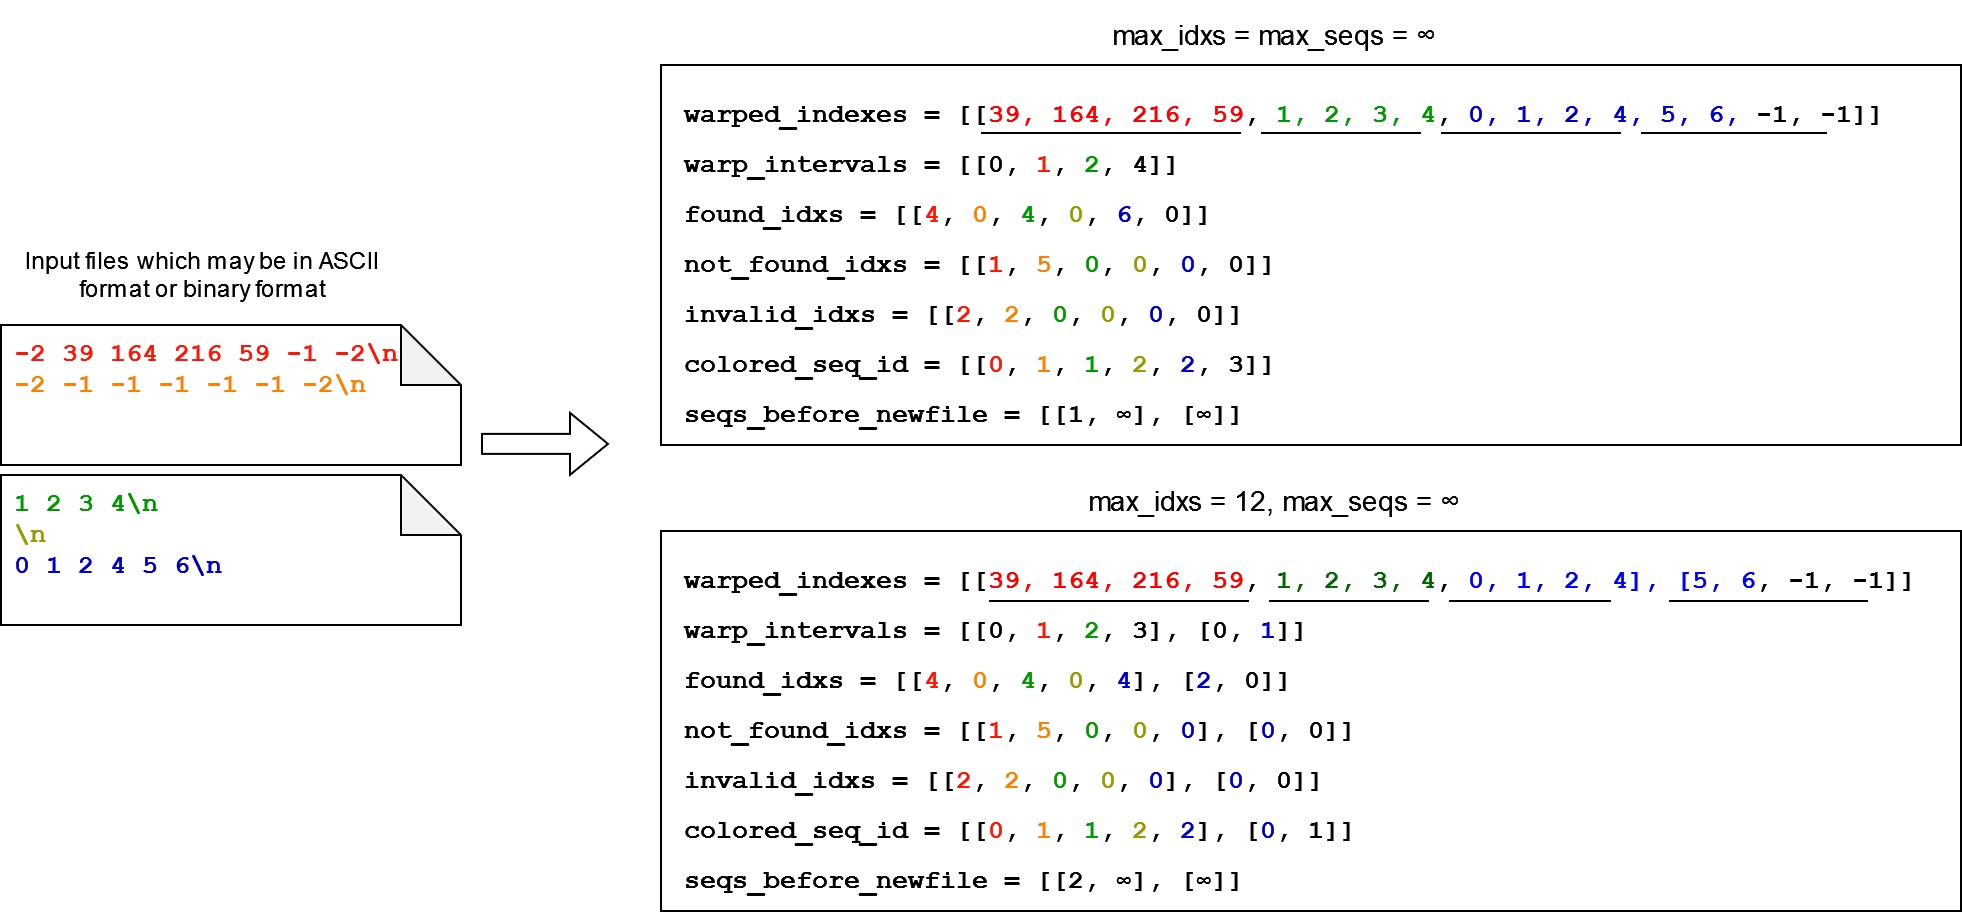

The diagram above was exported from draw.io. Its source (the exported page's mxGraphModel, read from the mxfile embedded in the PNG):
<mxGraphModel dx="324" dy="1072" grid="1" gridSize="10" guides="1" tooltips="1" connect="1" arrows="1" fold="1" page="1" pageScale="1" pageWidth="827" pageHeight="1169" math="0" shadow="0">
  <root>
    <mxCell id="0" />
    <mxCell id="1" parent="0" />
    <mxCell id="83HFNeONEKTHHFIe55N0-2" value="" style="rounded=0;whiteSpace=wrap;html=1;fillColor=none;" parent="1" vertex="1">
      <mxGeometry x="2100" y="493" width="650" height="190" as="geometry" />
    </mxCell>
    <mxCell id="83HFNeONEKTHHFIe55N0-17" value="" style="rounded=0;whiteSpace=wrap;html=1;fillColor=none;" parent="1" vertex="1">
      <mxGeometry x="2100" y="260" width="650" height="190" as="geometry" />
    </mxCell>
    <mxCell id="83HFNeONEKTHHFIe55N0-16" value="warp_intervals = [[0, &lt;font color=&quot;#ff1605&quot;&gt;1&lt;/font&gt;, &lt;font color=&quot;#009900&quot;&gt;2&lt;/font&gt;, 4]]" style="text;html=1;strokeColor=none;fillColor=none;align=left;verticalAlign=middle;whiteSpace=wrap;rounded=0;fontFamily=Courier New;fontStyle=1;fontSize=13;" parent="1" vertex="1">
      <mxGeometry x="2110" y="295" width="593.5" height="30" as="geometry" />
    </mxCell>
    <mxCell id="83HFNeONEKTHHFIe55N0-1" value="warp_intervals = [[0, &lt;font color=&quot;#ff1605&quot;&gt;1&lt;/font&gt;, &lt;font color=&quot;#009900&quot;&gt;2&lt;/font&gt;, 3], [0, &lt;font color=&quot;#0000cc&quot;&gt;1&lt;/font&gt;]]" style="text;html=1;strokeColor=none;fillColor=none;align=left;verticalAlign=middle;whiteSpace=wrap;rounded=0;fontFamily=Courier New;fontStyle=1;fontSize=13;" parent="1" vertex="1">
      <mxGeometry x="2110" y="528" width="593.5" height="30" as="geometry" />
    </mxCell>
    <mxCell id="83HFNeONEKTHHFIe55N0-3" value="&lt;b&gt;&lt;font color=&quot;#ff1605&quot;&gt;-2 39 164 216 59 -1 -2\n&lt;/font&gt;&lt;br&gt;&lt;font color=&quot;#ff8000&quot;&gt;-2 -1 -1 -1 -1 -1 -2&lt;/font&gt;&lt;/b&gt;&lt;font color=&quot;#ff8000&quot;&gt;&lt;b&gt;\n&lt;/b&gt;&lt;/font&gt;" style="shape=note;whiteSpace=wrap;html=1;backgroundOutline=1;darkOpacity=0.05;align=left;spacingLeft=5;fontSize=13;verticalAlign=top;fontFamily=Courier New;" parent="1" vertex="1">
      <mxGeometry x="1770" y="390" width="230" height="70" as="geometry" />
    </mxCell>
    <mxCell id="83HFNeONEKTHHFIe55N0-4" value="warped_indexes = [[&lt;font color=&quot;#ff0000&quot;&gt;39, 164, 216, 59&lt;/font&gt;, &lt;font color=&quot;#009900&quot;&gt;1, 2, 3, 4&lt;/font&gt;, &lt;font color=&quot;#0000cc&quot;&gt;0, 1, 2, 4, 5, 6,&lt;/font&gt; -1, -1]]" style="text;html=1;strokeColor=none;fillColor=none;align=left;verticalAlign=middle;whiteSpace=wrap;rounded=0;fontFamily=Courier New;fontStyle=1;fontSize=13;" parent="1" vertex="1">
      <mxGeometry x="2110" y="270" width="630" height="30" as="geometry" />
    </mxCell>
    <mxCell id="83HFNeONEKTHHFIe55N0-5" value="" style="shape=flexArrow;endArrow=classic;html=1;rounded=0;entryX=0;entryY=0.5;entryDx=0;entryDy=0;exitX=1.002;exitY=0.606;exitDx=0;exitDy=0;exitPerimeter=0;" parent="1" edge="1">
      <mxGeometry width="50" height="50" relative="1" as="geometry">
        <mxPoint x="2010" y="449.44000000000005" as="sourcePoint" />
        <mxPoint x="2074" y="449.44000000000005" as="targetPoint" />
      </mxGeometry>
    </mxCell>
    <mxCell id="83HFNeONEKTHHFIe55N0-6" value="&lt;font color=&quot;#009900&quot;&gt;&lt;b&gt;1 2 3 4&lt;/b&gt;&lt;b&gt;\n&lt;/b&gt;&lt;/font&gt;&lt;br&gt;&lt;b&gt;&lt;font color=&quot;#999900&quot;&gt;\n&lt;/font&gt;&lt;/b&gt;&lt;br&gt;&lt;font color=&quot;#0000cc&quot;&gt;&lt;b&gt;0 1 2 4 5 6&lt;/b&gt;&lt;b&gt;\n&lt;/b&gt;&lt;/font&gt;" style="shape=note;whiteSpace=wrap;html=1;backgroundOutline=1;darkOpacity=0.05;align=left;spacingLeft=5;fontSize=13;verticalAlign=top;fontFamily=Courier New;" parent="1" vertex="1">
      <mxGeometry x="1770" y="465" width="230" height="75" as="geometry" />
    </mxCell>
    <mxCell id="83HFNeONEKTHHFIe55N0-7" value="" style="endArrow=none;html=1;rounded=0;" parent="1" edge="1">
      <mxGeometry width="50" height="50" relative="1" as="geometry">
        <mxPoint x="2260" y="294" as="sourcePoint" />
        <mxPoint x="2390" y="294" as="targetPoint" />
      </mxGeometry>
    </mxCell>
    <mxCell id="83HFNeONEKTHHFIe55N0-8" value="" style="endArrow=none;html=1;rounded=0;" parent="1" edge="1">
      <mxGeometry width="50" height="50" relative="1" as="geometry">
        <mxPoint x="2400" y="294" as="sourcePoint" />
        <mxPoint x="2480" y="294" as="targetPoint" />
      </mxGeometry>
    </mxCell>
    <mxCell id="83HFNeONEKTHHFIe55N0-9" value="" style="endArrow=none;html=1;rounded=0;" parent="1" edge="1">
      <mxGeometry width="50" height="50" relative="1" as="geometry">
        <mxPoint x="2490" y="294" as="sourcePoint" />
        <mxPoint x="2580" y="294" as="targetPoint" />
      </mxGeometry>
    </mxCell>
    <mxCell id="83HFNeONEKTHHFIe55N0-10" value="" style="endArrow=none;html=1;rounded=0;" parent="1" edge="1">
      <mxGeometry width="50" height="50" relative="1" as="geometry">
        <mxPoint x="2560" y="370" as="sourcePoint" />
        <mxPoint x="2560" y="370" as="targetPoint" />
      </mxGeometry>
    </mxCell>
    <mxCell id="83HFNeONEKTHHFIe55N0-11" value="" style="endArrow=none;html=1;rounded=0;" parent="1" edge="1">
      <mxGeometry width="50" height="50" relative="1" as="geometry">
        <mxPoint x="2590" y="294" as="sourcePoint" />
        <mxPoint x="2683" y="294" as="targetPoint" />
      </mxGeometry>
    </mxCell>
    <mxCell id="83HFNeONEKTHHFIe55N0-12" value="found_idxs = [[&lt;font color=&quot;#ff1605&quot;&gt;4&lt;/font&gt;, &lt;font color=&quot;#ff8000&quot;&gt;0&lt;/font&gt;, &lt;font color=&quot;#009900&quot;&gt;4&lt;/font&gt;, &lt;font color=&quot;#999900&quot;&gt;0&lt;/font&gt;, &lt;font color=&quot;#0000cc&quot;&gt;6&lt;/font&gt;, 0]]" style="text;html=1;strokeColor=none;fillColor=none;align=left;verticalAlign=middle;whiteSpace=wrap;rounded=0;fontFamily=Courier New;fontStyle=1;fontSize=13;" parent="1" vertex="1">
      <mxGeometry x="2110" y="320" width="593.5" height="30" as="geometry" />
    </mxCell>
    <mxCell id="83HFNeONEKTHHFIe55N0-13" value="not_found_idxs = [[&lt;font color=&quot;#ff1605&quot;&gt;1&lt;/font&gt;, &lt;font color=&quot;#ff8000&quot;&gt;5&lt;/font&gt;, &lt;font color=&quot;#009900&quot;&gt;0&lt;/font&gt;, &lt;font color=&quot;#999900&quot;&gt;0&lt;/font&gt;, &lt;font color=&quot;#0000cc&quot;&gt;0&lt;/font&gt;, 0]]" style="text;html=1;strokeColor=none;fillColor=none;align=left;verticalAlign=middle;whiteSpace=wrap;rounded=0;fontFamily=Courier New;fontStyle=1;fontSize=13;" parent="1" vertex="1">
      <mxGeometry x="2110" y="345" width="593.5" height="30" as="geometry" />
    </mxCell>
    <mxCell id="83HFNeONEKTHHFIe55N0-14" value="invalid_idxs = [[&lt;font color=&quot;#ff1605&quot;&gt;2&lt;/font&gt;, &lt;font color=&quot;#ff8000&quot;&gt;2&lt;/font&gt;, &lt;font color=&quot;#009900&quot;&gt;0&lt;/font&gt;, &lt;font color=&quot;#999900&quot;&gt;0&lt;/font&gt;, &lt;font color=&quot;#0000cc&quot;&gt;0&lt;/font&gt;, 0]]" style="text;html=1;strokeColor=none;fillColor=none;align=left;verticalAlign=middle;whiteSpace=wrap;rounded=0;fontFamily=Courier New;fontStyle=1;fontSize=13;" parent="1" vertex="1">
      <mxGeometry x="2110" y="370" width="593.5" height="30" as="geometry" />
    </mxCell>
    <mxCell id="83HFNeONEKTHHFIe55N0-15" value="colored_seq_id = [[&lt;font color=&quot;#ff1605&quot;&gt;0&lt;/font&gt;, &lt;font color=&quot;#ff8000&quot;&gt;1&lt;/font&gt;, &lt;font color=&quot;#009900&quot;&gt;1&lt;/font&gt;, &lt;font color=&quot;#999900&quot;&gt;2&lt;/font&gt;, &lt;font color=&quot;#0000cc&quot;&gt;2&lt;/font&gt;, 3]]" style="text;html=1;strokeColor=none;fillColor=none;align=left;verticalAlign=middle;whiteSpace=wrap;rounded=0;fontFamily=Courier New;fontStyle=1;fontSize=13;" parent="1" vertex="1">
      <mxGeometry x="2110" y="395" width="593.5" height="30" as="geometry" />
    </mxCell>
    <mxCell id="83HFNeONEKTHHFIe55N0-18" value="max_idxs = max_seqs = ∞" style="text;html=1;strokeColor=none;fillColor=none;align=center;verticalAlign=middle;whiteSpace=wrap;rounded=0;strokeWidth=4;fontSize=14;" parent="1" vertex="1">
      <mxGeometry x="2276.75" y="230" width="260" height="30" as="geometry" />
    </mxCell>
    <mxCell id="83HFNeONEKTHHFIe55N0-19" value="warped_indexes = [[&lt;font color=&quot;#ff0000&quot;&gt;39, 164, 216, 59&lt;/font&gt;, &lt;font color=&quot;#006600&quot;&gt;1, 2, 3, 4&lt;/font&gt;, &lt;font color=&quot;#0000ff&quot;&gt;0, 1, 2, 4], [5, 6&lt;/font&gt;, -1, -1]]" style="text;html=1;strokeColor=none;fillColor=none;align=left;verticalAlign=middle;whiteSpace=wrap;rounded=0;fontFamily=Courier New;fontStyle=1;fontSize=13;" parent="1" vertex="1">
      <mxGeometry x="2110" y="503" width="620" height="30" as="geometry" />
    </mxCell>
    <mxCell id="83HFNeONEKTHHFIe55N0-20" value="" style="endArrow=none;html=1;rounded=0;" parent="1" edge="1">
      <mxGeometry width="50" height="50" relative="1" as="geometry">
        <mxPoint x="2264" y="528" as="sourcePoint" />
        <mxPoint x="2394" y="528" as="targetPoint" />
      </mxGeometry>
    </mxCell>
    <mxCell id="83HFNeONEKTHHFIe55N0-21" value="" style="endArrow=none;html=1;rounded=0;" parent="1" edge="1">
      <mxGeometry width="50" height="50" relative="1" as="geometry">
        <mxPoint x="2404" y="528" as="sourcePoint" />
        <mxPoint x="2484" y="528" as="targetPoint" />
      </mxGeometry>
    </mxCell>
    <mxCell id="83HFNeONEKTHHFIe55N0-22" value="" style="endArrow=none;html=1;rounded=0;" parent="1" edge="1">
      <mxGeometry width="50" height="50" relative="1" as="geometry">
        <mxPoint x="2494" y="528" as="sourcePoint" />
        <mxPoint x="2575" y="528" as="targetPoint" />
      </mxGeometry>
    </mxCell>
    <mxCell id="83HFNeONEKTHHFIe55N0-23" value="" style="endArrow=none;html=1;rounded=0;" parent="1" edge="1">
      <mxGeometry width="50" height="50" relative="1" as="geometry">
        <mxPoint x="2560" y="603" as="sourcePoint" />
        <mxPoint x="2560" y="603" as="targetPoint" />
      </mxGeometry>
    </mxCell>
    <mxCell id="83HFNeONEKTHHFIe55N0-24" value="" style="endArrow=none;html=1;rounded=0;" parent="1" edge="1">
      <mxGeometry width="50" height="50" relative="1" as="geometry">
        <mxPoint x="2604" y="528" as="sourcePoint" />
        <mxPoint x="2703.5" y="528" as="targetPoint" />
      </mxGeometry>
    </mxCell>
    <mxCell id="83HFNeONEKTHHFIe55N0-25" value="found_idxs = [[&lt;font color=&quot;#ff1605&quot;&gt;4&lt;/font&gt;, &lt;font color=&quot;#ff8000&quot;&gt;0&lt;/font&gt;, &lt;font color=&quot;#009900&quot;&gt;4&lt;/font&gt;, &lt;font color=&quot;#999900&quot;&gt;0&lt;/font&gt;, &lt;font color=&quot;#0000cc&quot;&gt;4&lt;/font&gt;], [&lt;font color=&quot;#0000cc&quot;&gt;2&lt;/font&gt;, 0]]" style="text;html=1;strokeColor=none;fillColor=none;align=left;verticalAlign=middle;whiteSpace=wrap;rounded=0;fontFamily=Courier New;fontStyle=1;fontSize=13;" parent="1" vertex="1">
      <mxGeometry x="2110" y="553" width="593.5" height="30" as="geometry" />
    </mxCell>
    <mxCell id="83HFNeONEKTHHFIe55N0-26" value="not_found_idxs = [[&lt;font color=&quot;#ff1605&quot;&gt;1&lt;/font&gt;, &lt;font color=&quot;#ff8000&quot;&gt;5&lt;/font&gt;, &lt;font color=&quot;#009900&quot;&gt;0&lt;/font&gt;, &lt;font color=&quot;#999900&quot;&gt;0&lt;/font&gt;, &lt;font color=&quot;#0000cc&quot;&gt;0&lt;/font&gt;], [&lt;font color=&quot;#0000cc&quot;&gt;0&lt;/font&gt;, 0]]" style="text;html=1;strokeColor=none;fillColor=none;align=left;verticalAlign=middle;whiteSpace=wrap;rounded=0;fontFamily=Courier New;fontStyle=1;fontSize=13;" parent="1" vertex="1">
      <mxGeometry x="2110" y="578" width="593.5" height="30" as="geometry" />
    </mxCell>
    <mxCell id="83HFNeONEKTHHFIe55N0-27" value="invalid_idxs = [[&lt;font color=&quot;#ff1605&quot;&gt;2&lt;/font&gt;, &lt;font color=&quot;#ff8000&quot;&gt;2&lt;/font&gt;, &lt;font color=&quot;#009900&quot;&gt;0&lt;/font&gt;, &lt;font color=&quot;#999900&quot;&gt;0&lt;/font&gt;, &lt;font color=&quot;#0000cc&quot;&gt;0&lt;/font&gt;], [&lt;font color=&quot;#0000cc&quot;&gt;0&lt;/font&gt;, 0]]" style="text;html=1;strokeColor=none;fillColor=none;align=left;verticalAlign=middle;whiteSpace=wrap;rounded=0;fontFamily=Courier New;fontStyle=1;fontSize=13;" parent="1" vertex="1">
      <mxGeometry x="2110" y="603" width="593.5" height="30" as="geometry" />
    </mxCell>
    <mxCell id="83HFNeONEKTHHFIe55N0-28" value="colored_seq_id = [[&lt;font color=&quot;#ff1605&quot;&gt;0&lt;/font&gt;, &lt;font color=&quot;#ff8000&quot;&gt;1&lt;/font&gt;, &lt;font color=&quot;#009900&quot;&gt;1&lt;/font&gt;, &lt;font color=&quot;#999900&quot;&gt;2&lt;/font&gt;, &lt;font color=&quot;#0000cc&quot;&gt;2&lt;/font&gt;], [&lt;font color=&quot;#0000cc&quot;&gt;0&lt;/font&gt;, 1]]" style="text;html=1;strokeColor=none;fillColor=none;align=left;verticalAlign=middle;whiteSpace=wrap;rounded=0;fontFamily=Courier New;fontStyle=1;fontSize=13;" parent="1" vertex="1">
      <mxGeometry x="2110" y="628" width="593.5" height="30" as="geometry" />
    </mxCell>
    <mxCell id="83HFNeONEKTHHFIe55N0-29" value="max_idxs = 12, max_seqs = ∞" style="text;html=1;strokeColor=none;fillColor=none;align=center;verticalAlign=middle;whiteSpace=wrap;rounded=0;strokeWidth=4;fontSize=14;" parent="1" vertex="1">
      <mxGeometry x="2276.75" y="463" width="260" height="30" as="geometry" />
    </mxCell>
    <mxCell id="83HFNeONEKTHHFIe55N0-30" value="Input files which may be in ASCII format or binary format" style="text;html=1;strokeColor=none;fillColor=none;align=center;verticalAlign=middle;whiteSpace=wrap;rounded=0;" parent="1" vertex="1">
      <mxGeometry x="1770" y="350" width="202" height="30" as="geometry" />
    </mxCell>
    <mxCell id="83HFNeONEKTHHFIe55N0-31" value="seqs_before_newfile = [[2, ∞], [∞]]" style="text;html=1;strokeColor=none;fillColor=none;align=left;verticalAlign=middle;whiteSpace=wrap;rounded=0;fontFamily=Courier New;fontStyle=1;fontSize=13;" parent="1" vertex="1">
      <mxGeometry x="2110" y="653" width="593.5" height="30" as="geometry" />
    </mxCell>
    <mxCell id="83HFNeONEKTHHFIe55N0-32" value="seqs_before_newfile = [[1, ∞], [∞]]" style="text;html=1;strokeColor=none;fillColor=none;align=left;verticalAlign=middle;whiteSpace=wrap;rounded=0;fontFamily=Courier New;fontStyle=1;fontSize=13;" parent="1" vertex="1">
      <mxGeometry x="2110" y="420" width="593.5" height="30" as="geometry" />
    </mxCell>
  </root>
</mxGraphModel>